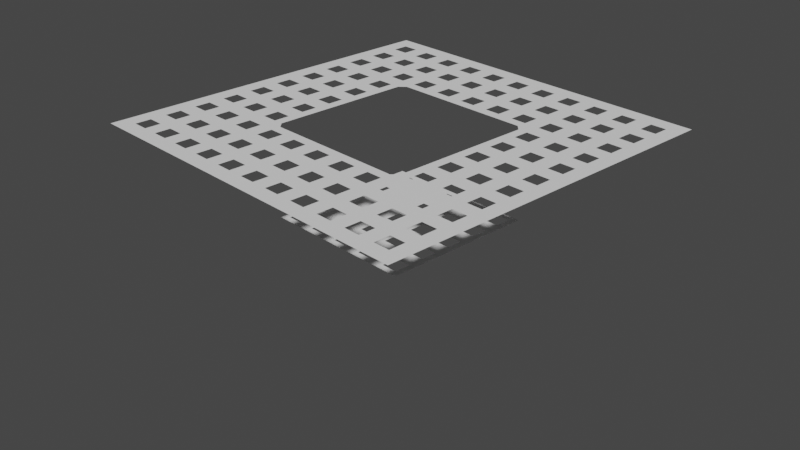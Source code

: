 # Source: Grid_projection_with_shape_keys.blend  (saved by Blender 2.92.15; exported with 4.5.12 LTS)
import bpy
from mathutils import Matrix  # noqa: F401  (used for matrix-valued properties, if any)

bpy.ops.wm.read_factory_settings(use_empty=True)
scene = bpy.context.scene
scene.name = 'Scene'

# ---- collections
col_collection = bpy.data.collections.new('Collection'); scene.collection.children.link(col_collection)

# ---- world
world_world = bpy.data.worlds.new('World'); scene.world = world_world
world_world.use_nodes = True; world_world.node_tree.nodes.clear()
_N = world_world.node_tree.nodes; _L = world_world.node_tree.links
n0 = _N.new('ShaderNodeOutputWorld'); n0.name = 'World Output'; n0.location = (300, 300)
n1 = _N.new('ShaderNodeBackground'); n1.name = 'Background'; n1.location = (10, 300)
n1.inputs[0].default_value = (0.05088, 0.05088, 0.05088, 1.0)
_L.new(n1.outputs[0], n0.inputs[0])
n0.is_active_output = True
world_world.color = (0.05088, 0.05088, 0.05088)
world_world.use_sun_shadow = False
world_world.sun_shadow_jitter_overblur = 0.0

# ---- cameras
cam_camera = bpy.data.cameras.new('Camera')
cam_camera.clip_end = 100.0
cam_camera.ortho_scale = 7.314

# ---- meshes
me_chess_005 = bpy.data.meshes.new('Chess.005')
me_chess_005.from_pydata([(-0.7826, -0.7826, 0.0), (-0.7826, -0.6087, 0.0), (-0.7826, -0.4348, 0.0), (-0.7826, -0.2609, 0.0), (-0.7826, -0.08696, 0.0), (-0.7826, 0.08696, 0.0), (-0.7826, 0.2609, 0.0), (-0.7826, 0.4348, 0.0), (-0.7826, 0.6087, 0.0), (-0.7826, 0.7826, 0.0), (-0.6087, -0.7826, 0.0), (-0.6087, -0.6087, 0.0), (-0.6087, -0.4348, 0.0), (-0.6087, -0.2609, 0.0), (-0.6087, -0.08696, 0.0), (-0.6087, 0.08696, 0.0), (-0.6087, 0.2609, 0.0), (-0.6087, 0.4348, 0.0), (-0.6087, 0.6087, 0.0), (-0.6087, 0.7826, 0.0), (-0.4348, -0.7826, 0.0), (-0.4348, -0.6087, 0.0), (-0.4348, -0.4348, 0.0), (-0.4348, -0.2609, 0.0), (-0.4348, -0.08696, 0.0), (-0.4348, 0.08696, 0.0), (-0.4348, 0.2609, 0.0), (-0.4348, 0.4348, 0.0), (-0.4348, 0.6087, 0.0), (-0.4348, 0.7826, 0.0), (-0.2609, -0.7826, 0.0), (-0.2609, -0.6087, 0.0), (-0.2609, -0.4348, 0.0), (-0.2609, -0.2609, 0.0), (-0.2609, -0.08696, 0.0), (-0.2609, 0.08696, 0.0), (-0.2609, 0.2609, 0.0), (-0.2609, 0.4348, 0.0), (-0.2609, 0.6087, 0.0), (-0.2609, 0.7826, 0.0), (-0.08696, -0.7826, 0.0), (-0.08696, -0.6087, 0.0), (-0.08696, -0.4348, 0.0), (-0.08696, -0.2609, 0.0), (-0.08696, -0.08696, 0.0), (-0.08696, 0.08696, 0.0), (-0.08696, 0.2609, 0.0), (-0.08696, 0.4348, 0.0), (-0.08696, 0.6087, 0.0), (-0.08696, 0.7826, 0.0), (0.08696, -0.7826, 0.0), (0.08696, -0.6087, 0.0), (0.08696, -0.4348, 0.0), (0.08696, -0.2609, 0.0), (0.08696, -0.08696, 0.0), (0.08696, 0.08696, 0.0), (0.08696, 0.2609, 0.0), (0.08696, 0.4348, 0.0), (0.08696, 0.6087, 0.0), (0.08696, 0.7826, 0.0), (0.2609, -0.7826, 0.0), (0.2609, -0.6087, 0.0), (0.2609, -0.4348, 0.0), (0.2609, -0.2609, 0.0), (0.2609, -0.08696, 0.0), (0.2609, 0.08696, 0.0), (0.2609, 0.2609, 0.0), (0.2609, 0.4348, 0.0), (0.2609, 0.6087, 0.0), (0.2609, 0.7826, 0.0), (0.4348, -0.7826, 0.0), (0.4348, -0.6087, 0.0), (0.4348, -0.4348, 0.0), (0.4348, -0.2609, 0.0), (0.4348, -0.08696, 0.0), (0.4348, 0.08696, 0.0), (0.4348, 0.2609, 0.0), (0.4348, 0.4348, 0.0), (0.4348, 0.6087, 0.0), (0.4348, 0.7826, 0.0), (0.6087, -0.7826, 0.0), (0.6087, -0.6087, 0.0), (0.6087, -0.4348, 0.0), (0.6087, -0.2609, 0.0), (0.6087, -0.08696, 0.0), (0.6087, 0.08696, 0.0), (0.6087, 0.2609, 0.0), (0.6087, 0.4348, 0.0), (0.6087, 0.6087, 0.0), (0.6087, 0.7826, 0.0), (0.7826, -0.7826, 0.0), (0.7826, -0.6087, 0.0), (0.7826, -0.4348, 0.0), (0.7826, -0.2609, 0.0), (0.7826, -0.08696, 0.0), (0.7826, 0.08696, 0.0), (0.7826, 0.2609, 0.0), (0.7826, 0.4348, 0.0), (0.7826, 0.6087, 0.0), (0.7826, 0.7826, 0.0), (-0.2609, 0.85, 0.0), (-0.08696, 0.85, 0.0), (-0.85, -0.6087, 0.0), (-0.85, -0.7826, 0.0), (-0.85, -0.85, 0.0), (-0.08696, -0.85, 0.0), (-0.85, -0.08696, 0.0), (-0.85, -0.2609, 0.0), (-0.85, -0.4348, 0.0), (0.08696, -0.85, 0.0), (-0.85, 0.7826, 0.0), (-0.85, 0.85, 0.0), (-0.85, 0.6087, 0.0), (0.08696, 0.85, 0.0), (-0.85, 0.08696, 0.0), (-0.85, 0.2609, 0.0), (-0.85, 0.4348, 0.0), (0.2609, -0.85, 0.0), (-0.6087, 0.85, 0.0), (-0.7826, 0.85, 0.0), (0.2609, 0.85, 0.0), (-0.4348, 0.85, 0.0), (0.4348, -0.85, 0.0), (0.7826, 0.85, 0.0), (0.85, 0.85, 0.0), (0.4348, 0.85, 0.0), (0.6087, 0.85, 0.0), (0.6087, -0.85, 0.0), (0.85, 0.7826, 0.0), (0.85, 0.4348, 0.0), (0.85, 0.6087, 0.0), (0.85, 0.08696, 0.0), (0.85, 0.2609, 0.0), (0.7826, -0.85, 0.0), (0.85, -0.6087, 0.0), (0.85, -0.7826, 0.0), (0.85, -0.85, 0.0), (0.85, -0.08696, 0.0), (0.85, -0.2609, 0.0), (0.85, -0.4348, 0.0), (-0.6087, -0.85, 0.0), (-0.7826, -0.85, 0.0), (-0.2609, -0.85, 0.0), (-0.4348, -0.85, 0.0)], [], [(1, 2, 12, 11), (3, 4, 14, 13), (5, 6, 16, 15), (7, 8, 18, 17), (10, 11, 21, 20), (11, 12, 22, 21), (12, 13, 23, 22), (13, 14, 24, 23), (14, 15, 25, 24), (15, 16, 26, 25), (16, 17, 27, 26), (17, 18, 28, 27), (18, 19, 29, 28), (21, 22, 32, 31), (23, 24, 34, 33), (25, 26, 36, 35), (27, 28, 38, 37), (30, 31, 41, 40), (31, 32, 42, 41), (32, 33, 43, 42), (33, 34, 44, 43), (34, 35, 45, 44), (35, 36, 46, 45), (36, 37, 47, 46), (37, 38, 48, 47), (38, 39, 49, 48), (41, 42, 52, 51), (43, 44, 54, 53), (45, 46, 56, 55), (47, 48, 58, 57), (50, 51, 61, 60), (51, 52, 62, 61), (52, 53, 63, 62), (53, 54, 64, 63), (54, 55, 65, 64), (55, 56, 66, 65), (56, 57, 67, 66), (57, 58, 68, 67), (58, 59, 69, 68), (61, 62, 72, 71), (63, 64, 74, 73), (65, 66, 76, 75), (67, 68, 78, 77), (70, 71, 81, 80), (71, 72, 82, 81), (72, 73, 83, 82), (73, 74, 84, 83), (74, 75, 85, 84), (75, 76, 86, 85), (76, 77, 87, 86), (77, 78, 88, 87), (78, 79, 89, 88), (81, 82, 92, 91), (83, 84, 94, 93), (85, 86, 96, 95), (87, 88, 98, 97), (103, 0, 141, 104), (1, 0, 103, 102), (2, 1, 102, 108), (3, 2, 108, 107), (4, 3, 107, 106), (5, 4, 106, 114), (6, 5, 114, 115), (7, 6, 115, 116), (8, 7, 116, 112), (9, 8, 112, 110), (9, 110, 111, 119), (141, 0, 10, 140), (19, 9, 119, 118), (140, 10, 20, 143), (29, 19, 118, 121), (143, 20, 30, 142), (39, 29, 121, 100), (142, 30, 40, 105), (49, 39, 100, 101), (105, 40, 50, 109), (59, 49, 101, 113), (109, 50, 60, 117), (69, 59, 113, 120), (117, 60, 70, 122), (79, 69, 120, 125), (122, 70, 80, 127), (89, 79, 125, 126), (127, 80, 90, 133), (99, 89, 126, 123), (136, 133, 90, 135), (135, 90, 91, 134), (134, 91, 92, 139), (139, 92, 93, 138), (138, 93, 94, 137), (94, 95, 131, 137), (131, 95, 96, 132), (132, 96, 97, 129), (129, 97, 98, 130), (130, 98, 99, 128), (123, 124, 128, 99)])
_uv = me_chess_005.uv_layers.new(name='UVMap')
_uv.uv.foreach_set('vector', [0.0, 0.0, 0.0, 0.0, 0.0, 0.0, 0.0, 0.0, 0.0, 0.0, 0.0, 0.0, 0.0, 0.0, 0.0, 0.0, 0.0, 0.0, 0.0, 0.0, 0.0, 0.0, 0.0, 0.0, 0.0, 0.0, 0.0, 0.0, 0.0, 0.0, 0.0, 0.0, 0.0, 0.0, 0.0, 0.0, 0.0, 0.0, 0.0, 0.0, 0.0, 0.0, 0.0, 0.0, 0.0, 0.0, 0.0, 0.0, 0.0, 0.0, 0.0, 0.0, 0.0, 0.0, 0.0, 0.0, 0.0, 0.0, 0.0, 0.0, 0.0, 0.0, 0.0, 0.0, 0.0, 0.0, 0.0, 0.0, 0.0, 0.0, 0.0, 0.0, 0.0, 0.0, 0.0, 0.0, 0.0, 0.0, 0.0, 0.0, 0.0, 0.0, 0.0, 0.0, 0.0, 0.0, 0.0, 0.0, 0.0, 0.0, 0.0, 0.0, 0.0, 0.0, 0.0, 0.0, 0.0, 0.0, 0.0, 0.0, 0.0, 0.0, 0.0, 0.0, 0.0, 0.0, 0.0, 0.0, 0.0, 0.0, 0.0, 0.0, 0.0, 0.0, 0.0, 0.0, 0.0, 0.0, 0.0, 0.0, 0.0, 0.0, 0.0, 0.0, 0.0, 0.0, 0.0, 0.0, 0.0, 0.0, 0.0, 0.0, 0.0, 0.0, 0.0, 0.0, 0.0, 0.0, 0.0, 0.0, 0.0, 0.0, 0.0, 0.0, 0.0, 0.0, 0.0, 0.0, 0.0, 0.0, 0.0, 0.0, 0.0, 0.0, 0.0, 0.0, 0.0, 0.0, 0.0, 0.0, 0.0, 0.0, 0.0, 0.0, 0.0, 0.0, 0.0, 0.0, 0.0, 0.0, 0.0, 0.0, 0.0, 0.0, 0.0, 0.0, 0.0, 0.0, 0.0, 0.0, 0.0, 0.0, 0.0, 0.0, 0.0, 0.0, 0.0, 0.0, 0.0, 0.0, 0.0, 0.0, 0.0, 0.0, 0.0, 0.0, 0.0, 0.0, 0.0, 0.0, 0.0, 0.0, 0.0, 0.0, 0.0, 0.0, 0.0, 0.0, 0.0, 0.0, 0.0, 0.0, 0.0, 0.0, 0.0, 0.0, 0.0, 0.0, 0.0, 0.0, 0.0, 0.0, 0.0, 0.0, 0.0, 0.0, 0.0, 0.0, 0.0, 0.0, 0.0, 0.0, 0.0, 0.0, 0.0, 0.0, 0.0, 0.0, 0.0, 0.0, 0.0, 0.0, 0.0, 0.0, 0.0, 0.0, 0.0, 0.0, 0.0, 0.0, 0.0, 0.0, 0.0, 0.0, 0.0, 0.0, 0.0, 0.0, 0.0, 0.0, 0.0, 0.0, 0.0, 0.0, 0.0, 0.0, 0.0, 0.0, 0.0, 0.0, 0.0, 0.0, 0.0, 0.0, 0.0, 0.0, 0.0, 0.0, 0.0, 0.0, 0.0, 0.0, 0.0, 0.0, 0.0, 0.0, 0.0, 0.0, 0.0, 0.0, 0.0, 0.0, 0.0, 0.0, 0.0, 0.0, 0.0, 0.0, 0.0, 0.0, 0.0, 0.0, 0.0, 0.0, 0.0, 0.0, 0.0, 0.0, 0.0, 0.0, 0.0, 0.0, 0.0, 0.0, 0.0, 0.0, 0.0, 0.0, 0.0, 0.0, 0.0, 0.0, 0.0, 0.0, 0.0, 0.0, 0.0, 0.0, 0.0, 0.0, 0.0, 0.0, 0.0, 0.0, 0.0, 0.0, 0.0, 0.0, 0.0, 0.0, 0.0, 0.0, 0.0, 0.0, 0.0, 0.0, 0.0, 0.0, 0.0, 0.0, 0.0, 0.0, 0.0, 0.0, 0.0, 0.0, 0.0, 0.0, 0.0, 0.0, 0.0, 0.0, 0.0, 0.0, 0.0, 0.0, 0.0, 0.0, 0.0, 0.0, 0.0, 0.0, 0.0, 0.0, 0.0, 0.0, 0.0, 0.0, 0.0, 0.0, 0.0, 0.0, 0.0, 0.0, 0.0, 0.0, 0.0, 0.0, 0.0, 0.0, 0.0, 0.0, 0.0, 0.0, 0.0, 0.0, 0.0, 0.0, 0.0, 0.0, 0.0, 0.0, 0.0, 0.0, 0.0, 0.0, 0.0, 0.0, 0.0, 0.0, 0.0, 0.0, 0.0, 0.0, 0.0, 0.0, 0.0, 0.0, 0.0, 0.0, 0.0, 0.0, 0.0, 0.0, 0.0, 0.0, 0.0, 0.0, 0.0, 0.0, 0.0, 0.0, 0.0, 0.0, 0.0, 0.0, 0.0, 0.0, 0.0, 0.0, 0.0, 0.0, 0.0, 0.0, 0.0, 0.0, 0.0, 0.0, 0.0, 0.0, 0.0, 0.0, 0.0, 0.0, 0.0, 0.0, 0.0, 0.0, 0.0, 0.0, 0.0, 0.0, 0.0, 0.0, 0.0, 0.0, 0.0, 0.0, 0.0, 0.0, 0.0, 0.0, 0.0, 0.0, 0.0, 0.0, 0.0, 0.0, 0.0, 0.0, 0.0, 0.0, 0.0, 0.0, 0.0, 0.0, 0.0, 0.0, 0.0, 0.0, 0.0, 0.0, 0.0, 0.0, 0.0, 0.0, 0.0, 0.0, 0.0, 0.0, 0.0, 0.0, 0.0, 0.0, 0.0, 0.0, 0.0, 0.0, 0.0, 0.0, 0.0, 0.0, 0.0, 0.0, 0.0, 0.0, 0.0, 0.0, 0.0, 0.0, 0.0, 0.0, 0.0, 0.0, 0.0, 0.0, 0.0, 0.0, 0.0, 0.0, 0.0, 0.0, 0.0, 0.0, 0.0, 0.0, 0.0, 0.0, 0.0, 0.0, 0.0, 0.0, 0.0, 0.0, 0.0, 0.0, 0.0, 0.0, 0.0, 0.0, 0.0, 0.0, 0.0, 0.0, 0.0, 0.0, 0.0, 0.0, 0.0, 0.0, 0.0, 0.0, 0.0, 0.0, 0.0, 0.0, 0.0, 0.0, 0.0, 0.0, 0.0, 0.0, 0.0, 0.0, 0.0, 0.0, 0.0, 0.0, 0.0, 0.0, 0.0, 0.0, 0.0, 0.0, 0.0, 0.0, 0.0, 0.0, 0.0, 0.0, 0.0, 0.0, 0.0, 0.0, 0.0, 0.0, 0.0, 0.0, 0.0, 0.0, 0.0, 0.0, 0.0, 0.0, 0.0, 0.0, 0.0, 0.0, 0.0, 0.0, 0.0, 0.0, 0.0, 0.0, 0.0, 0.0, 0.0, 0.0, 0.0, 0.0, 0.0, 0.0, 0.0, 0.0, 0.0, 0.0, 0.0, 0.0, 0.0, 0.0, 0.0, 0.0, 0.0, 0.0, 0.0, 0.0, 0.0, 0.0, 0.0, 0.0, 0.0, 0.0, 0.0, 0.0, 0.0, 0.0, 0.0, 0.0, 0.0, 0.0, 0.0, 0.0, 0.0, 0.0, 0.0, 0.0, 0.0, 0.0, 0.0, 0.0, 0.0, 0.0, 0.0, 0.0, 0.0, 0.0, 0.0, 0.0, 0.0, 0.0, 0.0, 0.0, 0.0, 0.0, 0.0, 0.0, 0.0, 0.0, 0.0, 0.0, 0.0, 0.0, 0.0, 0.0, 0.0, 0.0, 0.0, 0.0, 0.0, 0.0, 0.0, 0.0, 0.0, 0.0, 0.0, 0.0, 0.0, 0.0, 0.0, 0.0, 0.0, 0.0, 0.0, 0.0, 0.0, 0.0, 0.0, 0.0, 0.0, 0.0, 0.0, 0.0, 0.0, 0.0, 0.0, 0.0, 0.0, 0.0, 0.0, 0.0, 0.0, 0.0, 0.0, 0.0, 0.0, 0.0, 0.0, 0.0, 0.0, 0.0, 0.0, 0.0, 0.0, 0.0, 0.0, 0.0, 0.0, 0.0, 0.0, 0.0, 0.0, 0.0, 0.0, 0.0, 0.0, 0.0, 0.0, 0.0, 0.0, 0.0, 0.0, 0.0, 0.0, 0.0, 0.0, 0.0, 0.0, 0.0, 0.0, 0.0, 0.0, 0.0, 0.0, 0.0, 0.0, 0.0, 0.0, 0.0])
me_chess_005.use_remesh_fix_poles = True
me_chess_005.use_remesh_preserve_attributes = False
me_chess_005.use_mirror_vertex_groups = False
me_chess_005.update()
me_chess_006 = bpy.data.meshes.new('Chess.006')
me_chess_006.from_pydata([(-2.0, -2.0, 0.0), (-2.0, -1.826, 0.0), (-2.0, -1.652, 0.0), (-2.0, -1.478, 0.0), (-2.0, -1.304, 0.0), (-2.0, -1.13, 0.0), (-2.0, -0.9565, 0.0), (-2.0, -0.7826, 0.0), (-2.0, -0.6087, 0.0), (-2.0, -0.4348, 0.0), (-2.0, -0.2609, 0.0), (-2.0, -0.08696, 0.0), (-2.0, 0.08696, 0.0), (-2.0, 0.2609, 0.0), (-2.0, 0.4348, 0.0), (-2.0, 0.6087, 0.0), (-2.0, 0.7826, 0.0), (-2.0, 0.9565, 0.0), (-2.0, 1.13, 0.0), (-2.0, 1.304, 0.0), (-2.0, 1.478, 0.0), (-2.0, 1.652, 0.0), (-2.0, 1.826, 0.0), (-2.0, 2.0, 0.0), (-1.826, -2.0, 0.0), (-1.826, -1.826, 0.0), (-1.826, -1.652, 0.0), (-1.826, -1.478, 0.0), (-1.826, -1.304, 0.0), (-1.826, -1.13, 0.0), (-1.826, -0.9565, 0.0), (-1.826, -0.7826, 0.0), (-1.826, -0.6087, 0.0), (-1.826, -0.4348, 0.0), (-1.826, -0.2609, 0.0), (-1.826, -0.08696, 0.0), (-1.826, 0.08696, 0.0), (-1.826, 0.2609, 0.0), (-1.826, 0.4348, 0.0), (-1.826, 0.6087, 0.0), (-1.826, 0.7826, 0.0), (-1.826, 0.9565, 0.0), (-1.826, 1.13, 0.0), (-1.826, 1.304, 0.0), (-1.826, 1.478, 0.0), (-1.826, 1.652, 0.0), (-1.826, 1.826, 0.0), (-1.826, 2.0, 0.0), (-1.652, -2.0, 0.0), (-1.652, -1.826, 0.0), (-1.652, -1.652, 0.0), (-1.652, -1.478, 0.0), (-1.652, -1.304, 0.0), (-1.652, -1.13, 0.0), (-1.652, -0.9565, 0.0), (-1.652, -0.7826, 0.0), (-1.652, -0.6087, 0.0), (-1.652, -0.4348, 0.0), (-1.652, -0.2609, 0.0), (-1.652, -0.08696, 0.0), (-1.652, 0.08696, 0.0), (-1.652, 0.2609, 0.0), (-1.652, 0.4348, 0.0), (-1.652, 0.6087, 0.0), (-1.652, 0.7826, 0.0), (-1.652, 0.9565, 0.0), (-1.652, 1.13, 0.0), (-1.652, 1.304, 0.0), (-1.652, 1.478, 0.0), (-1.652, 1.652, 0.0), (-1.652, 1.826, 0.0), (-1.652, 2.0, 0.0), (-1.478, -2.0, 0.0), (-1.478, -1.826, 0.0), (-1.478, -1.652, 0.0), (-1.478, -1.478, 0.0), (-1.478, -1.304, 0.0), (-1.478, -1.13, 0.0), (-1.478, -0.9565, 0.0), (-1.478, -0.7826, 0.0), (-1.478, -0.6087, 0.0), (-1.478, -0.4348, 0.0), (-1.478, -0.2609, 0.0), (-1.478, -0.08696, 0.0), (-1.478, 0.08696, 0.0), (-1.478, 0.2609, 0.0), (-1.478, 0.4348, 0.0), (-1.478, 0.6087, 0.0), (-1.478, 0.7826, 0.0), (-1.478, 0.9565, 0.0), (-1.478, 1.13, 0.0), (-1.478, 1.304, 0.0), (-1.478, 1.478, 0.0), (-1.478, 1.652, 0.0), (-1.478, 1.826, 0.0), (-1.478, 2.0, 0.0), (-1.304, -2.0, 0.0), (-1.304, -1.826, 0.0), (-1.304, -1.652, 0.0), (-1.304, -1.478, 0.0), (-1.304, -1.304, 0.0), (-1.304, -1.13, 0.0), (-1.304, -0.9565, 0.0), (-1.304, -0.7826, 0.0), (-1.304, -0.6087, 0.0), (-1.304, -0.4348, 0.0), (-1.304, -0.2609, 0.0), (-1.304, -0.08696, 0.0), (-1.304, 0.08696, 0.0), (-1.304, 0.2609, 0.0), (-1.304, 0.4348, 0.0), (-1.304, 0.6087, 0.0), (-1.304, 0.7826, 0.0), (-1.304, 0.9565, 0.0), (-1.304, 1.13, 0.0), (-1.304, 1.304, 0.0), (-1.304, 1.478, 0.0), (-1.304, 1.652, 0.0), (-1.304, 1.826, 0.0), (-1.304, 2.0, 0.0), (-1.13, -2.0, 0.0), (-1.13, -1.826, 0.0), (-1.13, -1.652, 0.0), (-1.13, -1.478, 0.0), (-1.13, -1.304, 0.0), (-1.13, -1.13, 0.0), (-1.13, -0.9565, 0.0), (-1.13, -0.7826, 0.0), (-1.13, -0.6087, 0.0), (-1.13, -0.4348, 0.0), (-1.13, -0.2609, 0.0), (-1.13, -0.08696, 0.0), (-1.13, 0.08696, 0.0), (-1.13, 0.2609, 0.0), (-1.13, 0.4348, 0.0), (-1.13, 0.6087, 0.0), (-1.13, 0.7826, 0.0), (-1.13, 0.9565, 0.0), (-1.13, 1.13, 0.0), (-1.13, 1.304, 0.0), (-1.13, 1.478, 0.0), (-1.13, 1.652, 0.0), (-1.13, 1.826, 0.0), (-1.13, 2.0, 0.0), (-0.9565, -2.0, 0.0), (-0.9565, -1.826, 0.0), (-0.9565, -1.652, 0.0), (-0.9565, -1.478, 0.0), (-0.9565, -1.304, 0.0), (-0.9565, -1.13, 0.0), (-0.9565, -0.9565, 0.0), (-0.9565, -0.7826, 0.0), (-0.9565, -0.6087, 0.0), (-0.9565, -0.4348, 0.0), (-0.9565, -0.2609, 0.0), (-0.9565, -0.08696, 0.0), (-0.9565, 0.08696, 0.0), (-0.9565, 0.2609, 0.0), (-0.9565, 0.4348, 0.0), (-0.9565, 0.6087, 0.0), (-0.9565, 0.7826, 0.0), (-0.9565, 0.9565, 0.0), (-0.9565, 1.13, 0.0), (-0.9565, 1.304, 0.0), (-0.9565, 1.478, 0.0), (-0.9565, 1.652, 0.0), (-0.9565, 1.826, 0.0), (-0.9565, 2.0, 0.0), (-0.7826, -2.0, 0.0), (-0.7826, -1.826, 0.0), (-0.7826, -1.652, 0.0), (-0.7826, -1.478, 0.0), (-0.7826, -1.304, 0.0), (-0.7826, -1.13, 0.0), (-0.7826, -0.9565, 0.0), (-0.7826, 0.9565, 0.0), (-0.7826, 1.13, 0.0), (-0.7826, 1.304, 0.0), (-0.7826, 1.478, 0.0), (-0.7826, 1.652, 0.0), (-0.7826, 1.826, 0.0), (-0.7826, 2.0, 0.0), (-0.6087, -2.0, 0.0), (-0.6087, -1.826, 0.0), (-0.6087, -1.652, 0.0), (-0.6087, -1.478, 0.0), (-0.6087, -1.304, 0.0), (-0.6087, -1.13, 0.0), (-0.6087, -0.9565, 0.0), (-0.6087, 0.9565, 0.0), (-0.6087, 1.13, 0.0), (-0.6087, 1.304, 0.0), (-0.6087, 1.478, 0.0), (-0.6087, 1.652, 0.0), (-0.6087, 1.826, 0.0), (-0.6087, 2.0, 0.0), (-0.4348, -2.0, 0.0), (-0.4348, -1.826, 0.0), (-0.4348, -1.652, 0.0), (-0.4348, -1.478, 0.0), (-0.4348, -1.304, 0.0), (-0.4348, -1.13, 0.0), (-0.4348, -0.9565, 0.0), (-0.4348, 0.9565, 0.0), (-0.4348, 1.13, 0.0), (-0.4348, 1.304, 0.0), (-0.4348, 1.478, 0.0), (-0.4348, 1.652, 0.0), (-0.4348, 1.826, 0.0), (-0.4348, 2.0, 0.0), (-0.2609, -2.0, 0.0), (-0.2609, -1.826, 0.0), (-0.2609, -1.652, 0.0), (-0.2609, -1.478, 0.0), (-0.2609, -1.304, 0.0), (-0.2609, -1.13, 0.0), (-0.2609, -0.9565, 0.0), (-0.2609, 0.9565, 0.0), (-0.2609, 1.13, 0.0), (-0.2609, 1.304, 0.0), (-0.2609, 1.478, 0.0), (-0.2609, 1.652, 0.0), (-0.2609, 1.826, 0.0), (-0.2609, 2.0, 0.0), (-0.08696, -2.0, 0.0), (-0.08696, -1.826, 0.0), (-0.08696, -1.652, 0.0), (-0.08696, -1.478, 0.0), (-0.08696, -1.304, 0.0), (-0.08696, -1.13, 0.0), (-0.08696, -0.9565, 0.0), (-0.08696, 0.9565, 0.0), (-0.08696, 1.13, 0.0), (-0.08696, 1.304, 0.0), (-0.08696, 1.478, 0.0), (-0.08696, 1.652, 0.0), (-0.08696, 1.826, 0.0), (-0.08696, 2.0, 0.0), (0.08696, -2.0, 0.0), (0.08696, -1.826, 0.0), (0.08696, -1.652, 0.0), (0.08696, -1.478, 0.0), (0.08696, -1.304, 0.0), (0.08696, -1.13, 0.0), (0.08696, -0.9565, 0.0), (0.08696, 0.9565, 0.0), (0.08696, 1.13, 0.0), (0.08696, 1.304, 0.0), (0.08696, 1.478, 0.0), (0.08696, 1.652, 0.0), (0.08696, 1.826, 0.0), (0.08696, 2.0, 0.0), (0.2609, -2.0, 0.0), (0.2609, -1.826, 0.0), (0.2609, -1.652, 0.0), (0.2609, -1.478, 0.0), (0.2609, -1.304, 0.0), (0.2609, -1.13, 0.0), (0.2609, -0.9565, 0.0), (0.2609, 0.9565, 0.0), (0.2609, 1.13, 0.0), (0.2609, 1.304, 0.0), (0.2609, 1.478, 0.0), (0.2609, 1.652, 0.0), (0.2609, 1.826, 0.0), (0.2609, 2.0, 0.0), (0.4348, -2.0, 0.0), (0.4348, -1.826, 0.0), (0.4348, -1.652, 0.0), (0.4348, -1.478, 0.0), (0.4348, -1.304, 0.0), (0.4348, -1.13, 0.0), (0.4348, -0.9565, 0.0), (0.4348, 0.9565, 0.0), (0.4348, 1.13, 0.0), (0.4348, 1.304, 0.0), (0.4348, 1.478, 0.0), (0.4348, 1.652, 0.0), (0.4348, 1.826, 0.0), (0.4348, 2.0, 0.0), (0.6087, -2.0, 0.0), (0.6087, -1.826, 0.0), (0.6087, -1.652, 0.0), (0.6087, -1.478, 0.0), (0.6087, -1.304, 0.0), (0.6087, -1.13, 0.0), (0.6087, -0.9565, 0.0), (0.6087, 0.9565, 0.0), (0.6087, 1.13, 0.0), (0.6087, 1.304, 0.0), (0.6087, 1.478, 0.0), (0.6087, 1.652, 0.0), (0.6087, 1.826, 0.0), (0.6087, 2.0, 0.0), (0.7826, -2.0, 0.0), (0.7826, -1.826, 0.0), (0.7826, -1.652, 0.0), (0.7826, -1.478, 0.0), (0.7826, -1.304, 0.0), (0.7826, -1.13, 0.0), (0.7826, -0.9565, 0.0), (0.7826, 0.9565, 0.0), (0.7826, 1.13, 0.0), (0.7826, 1.304, 0.0), (0.7826, 1.478, 0.0), (0.7826, 1.652, 0.0), (0.7826, 1.826, 0.0), (0.7826, 2.0, 0.0), (0.9565, -2.0, 0.0), (0.9565, -1.826, 0.0), (0.9565, -1.652, 0.0), (0.9565, -1.478, 0.0), (0.9565, -1.304, 0.0), (0.9565, -1.13, 0.0), (0.9565, -0.9565, 0.0), (0.9565, -0.7826, 0.0), (0.9565, -0.6087, 0.0), (0.9565, -0.4348, 0.0), (0.9565, -0.2609, 0.0), (0.9565, -0.08696, 0.0), (0.9565, 0.08696, 0.0), (0.9565, 0.2609, 0.0), (0.9565, 0.4348, 0.0), (0.9565, 0.6087, 0.0), (0.9565, 0.7826, 0.0), (0.9565, 0.9565, 0.0), (0.9565, 1.13, 0.0), (0.9565, 1.304, 0.0), (0.9565, 1.478, 0.0), (0.9565, 1.652, 0.0), (0.9565, 1.826, 0.0), (0.9565, 2.0, 0.0), (1.13, -2.0, 0.0), (1.13, -1.826, 0.0), (1.13, -1.652, 0.0), (1.13, -1.478, 0.0), (1.13, -1.304, 0.0), (1.13, -1.13, 0.0), (1.13, -0.9565, 0.0), (1.13, -0.7826, 0.0), (1.13, -0.6087, 0.0), (1.13, -0.4348, 0.0), (1.13, -0.2609, 0.0), (1.13, -0.08696, 0.0), (1.13, 0.08696, 0.0), (1.13, 0.2609, 0.0), (1.13, 0.4348, 0.0), (1.13, 0.6087, 0.0), (1.13, 0.7826, 0.0), (1.13, 0.9565, 0.0), (1.13, 1.13, 0.0), (1.13, 1.304, 0.0), (1.13, 1.478, 0.0), (1.13, 1.652, 0.0), (1.13, 1.826, 0.0), (1.13, 2.0, 0.0), (1.304, -2.0, 0.0), (1.304, -1.826, 0.0), (1.304, -1.652, 0.0), (1.304, -1.478, 0.0), (1.304, -1.304, 0.0), (1.304, -1.13, 0.0), (1.304, -0.9565, 0.0), (1.304, -0.7826, 0.0), (1.304, -0.6087, 0.0), (1.304, -0.4348, 0.0), (1.304, -0.2609, 0.0), (1.304, -0.08696, 0.0), (1.304, 0.08696, 0.0), (1.304, 0.2609, 0.0), (1.304, 0.4348, 0.0), (1.304, 0.6087, 0.0), (1.304, 0.7826, 0.0), (1.304, 0.9565, 0.0), (1.304, 1.13, 0.0), (1.304, 1.304, 0.0), (1.304, 1.478, 0.0), (1.304, 1.652, 0.0), (1.304, 1.826, 0.0), (1.304, 2.0, 0.0), (1.478, -2.0, 0.0), (1.478, -1.826, 0.0), (1.478, -1.652, 0.0), (1.478, -1.478, 0.0), (1.478, -1.304, 0.0), (1.478, -1.13, 0.0), (1.478, -0.9565, 0.0), (1.478, -0.7826, 0.0), (1.478, -0.6087, 0.0), (1.478, -0.4348, 0.0), (1.478, -0.2609, 0.0), (1.478, -0.08696, 0.0), (1.478, 0.08696, 0.0), (1.478, 0.2609, 0.0), (1.478, 0.4348, 0.0), (1.478, 0.6087, 0.0), (1.478, 0.7826, 0.0), (1.478, 0.9565, 0.0), (1.478, 1.13, 0.0), (1.478, 1.304, 0.0), (1.478, 1.478, 0.0), (1.478, 1.652, 0.0), (1.478, 1.826, 0.0), (1.478, 2.0, 0.0), (1.652, -2.0, 0.0), (1.652, -1.826, 0.0), (1.652, -1.652, 0.0), (1.652, -1.478, 0.0), (1.652, -1.304, 0.0), (1.652, -1.13, 0.0), (1.652, -0.9565, 0.0), (1.652, -0.7826, 0.0), (1.652, -0.6087, 0.0), (1.652, -0.4348, 0.0), (1.652, -0.2609, 0.0), (1.652, -0.08696, 0.0), (1.652, 0.08696, 0.0), (1.652, 0.2609, 0.0), (1.652, 0.4348, 0.0), (1.652, 0.6087, 0.0), (1.652, 0.7826, 0.0), (1.652, 0.9565, 0.0), (1.652, 1.13, 0.0), (1.652, 1.304, 0.0), (1.652, 1.478, 0.0), (1.652, 1.652, 0.0), (1.652, 1.826, 0.0), (1.652, 2.0, 0.0), (1.826, -2.0, 0.0), (1.826, -1.826, 0.0), (1.826, -1.652, 0.0), (1.826, -1.478, 0.0), (1.826, -1.304, 0.0), (1.826, -1.13, 0.0), (1.826, -0.9565, 0.0), (1.826, -0.7826, 0.0), (1.826, -0.6087, 0.0), (1.826, -0.4348, 0.0), (1.826, -0.2609, 0.0), (1.826, -0.08696, 0.0), (1.826, 0.08696, 0.0), (1.826, 0.2609, 0.0), (1.826, 0.4348, 0.0), (1.826, 0.6087, 0.0), (1.826, 0.7826, 0.0), (1.826, 0.9565, 0.0), (1.826, 1.13, 0.0), (1.826, 1.304, 0.0), (1.826, 1.478, 0.0), (1.826, 1.652, 0.0), (1.826, 1.826, 0.0), (1.826, 2.0, 0.0), (2.0, -2.0, 0.0), (2.0, -1.826, 0.0), (2.0, -1.652, 0.0), (2.0, -1.478, 0.0), (2.0, -1.304, 0.0), (2.0, -1.13, 0.0), (2.0, -0.9565, 0.0), (2.0, -0.7826, 0.0), (2.0, -0.6087, 0.0), (2.0, -0.4348, 0.0), (2.0, -0.2609, 0.0), (2.0, -0.08696, 0.0), (2.0, 0.08696, 0.0), (2.0, 0.2609, 0.0), (2.0, 0.4348, 0.0), (2.0, 0.6087, 0.0), (2.0, 0.7826, 0.0), (2.0, 0.9565, 0.0), (2.0, 1.13, 0.0), (2.0, 1.304, 0.0), (2.0, 1.478, 0.0), (2.0, 1.652, 0.0), (2.0, 1.826, 0.0), (2.0, 2.0, 0.0), (-0.2609, 0.85, 0.0), (-0.08696, 0.85, 0.0), (-0.85, -0.6087, 0.0), (-0.85, -0.7826, 0.0), (-0.08696, -0.85, 0.0), (-0.85, -0.08696, 0.0), (-0.85, -0.2609, 0.0), (-0.85, -0.4348, 0.0), (0.08696, -0.85, 0.0), (-0.85, 0.7826, 0.0), (-0.85, 0.6087, 0.0), (0.08696, 0.85, 0.0), (-0.85, 0.08696, 0.0), (-0.85, 0.2609, 0.0), (-0.85, 0.4348, 0.0), (0.2609, -0.85, 0.0), (-0.6087, 0.85, 0.0), (-0.7826, 0.85, 0.0), (0.2609, 0.85, 0.0), (-0.4348, 0.85, 0.0), (0.4348, -0.85, 0.0), (0.7826, 0.85, 0.0), (0.4348, 0.85, 0.0), (0.6087, 0.85, 0.0), (0.6087, -0.85, 0.0), (0.85, 0.7826, 0.0), (0.85, 0.4348, 0.0), (0.85, 0.6087, 0.0), (0.85, 0.08696, 0.0), (0.85, 0.2609, 0.0), (0.85, -0.6087, 0.0), (0.85, -0.7826, 0.0), (0.85, -0.08696, 0.0), (0.85, -0.2609, 0.0), (0.85, -0.4348, 0.0), (0.7826, -0.85, 0.0), (-0.6087, -0.85, 0.0), (-0.7826, -0.85, 0.0), (-0.2609, -0.85, 0.0), (-0.4348, -0.85, 0.0)], [], [(0, 1, 25, 24), (1, 2, 26, 25), (2, 3, 27, 26), (3, 4, 28, 27), (4, 5, 29, 28), (5, 6, 30, 29), (6, 7, 31, 30), (7, 8, 32, 31), (8, 9, 33, 32), (9, 10, 34, 33), (10, 11, 35, 34), (11, 12, 36, 35), (12, 13, 37, 36), (13, 14, 38, 37), (14, 15, 39, 38), (15, 16, 40, 39), (16, 17, 41, 40), (17, 18, 42, 41), (18, 19, 43, 42), (19, 20, 44, 43), (20, 21, 45, 44), (21, 22, 46, 45), (22, 23, 47, 46), (24, 25, 49, 48), (26, 27, 51, 50), (28, 29, 53, 52), (30, 31, 55, 54), (32, 33, 57, 56), (34, 35, 59, 58), (36, 37, 61, 60), (38, 39, 63, 62), (40, 41, 65, 64), (42, 43, 67, 66), (44, 45, 69, 68), (46, 47, 71, 70), (48, 49, 73, 72), (49, 50, 74, 73), (50, 51, 75, 74), (51, 52, 76, 75), (52, 53, 77, 76), (53, 54, 78, 77), (54, 55, 79, 78), (55, 56, 80, 79), (56, 57, 81, 80), (57, 58, 82, 81), (58, 59, 83, 82), (59, 60, 84, 83), (60, 61, 85, 84), (61, 62, 86, 85), (62, 63, 87, 86), (63, 64, 88, 87), (64, 65, 89, 88), (65, 66, 90, 89), (66, 67, 91, 90), (67, 68, 92, 91), (68, 69, 93, 92), (69, 70, 94, 93), (70, 71, 95, 94), (72, 73, 97, 96), (74, 75, 99, 98), (76, 77, 101, 100), (78, 79, 103, 102), (80, 81, 105, 104), (82, 83, 107, 106), (84, 85, 109, 108), (86, 87, 111, 110), (88, 89, 113, 112), (90, 91, 115, 114), (92, 93, 117, 116), (94, 95, 119, 118), (96, 97, 121, 120), (97, 98, 122, 121), (98, 99, 123, 122), (99, 100, 124, 123), (100, 101, 125, 124), (101, 102, 126, 125), (102, 103, 127, 126), (103, 104, 128, 127), (104, 105, 129, 128), (105, 106, 130, 129), (106, 107, 131, 130), (107, 108, 132, 131), (108, 109, 133, 132), (109, 110, 134, 133), (110, 111, 135, 134), (111, 112, 136, 135), (112, 113, 137, 136), (113, 114, 138, 137), (114, 115, 139, 138), (115, 116, 140, 139), (116, 117, 141, 140), (117, 118, 142, 141), (118, 119, 143, 142), (120, 121, 145, 144), (122, 123, 147, 146), (124, 125, 149, 148), (126, 127, 151, 150), (128, 129, 153, 152), (130, 131, 155, 154), (132, 133, 157, 156), (134, 135, 159, 158), (136, 137, 161, 160), (138, 139, 163, 162), (140, 141, 165, 164), (142, 143, 167, 166), (144, 145, 169, 168), (145, 146, 170, 169), (146, 147, 171, 170), (147, 148, 172, 171), (148, 149, 173, 172), (149, 150, 174, 173), (161, 162, 176, 175), (162, 163, 177, 176), (163, 164, 178, 177), (164, 165, 179, 178), (165, 166, 180, 179), (166, 167, 181, 180), (168, 169, 183, 182), (170, 171, 185, 184), (172, 173, 187, 186), (176, 177, 191, 190), (178, 179, 193, 192), (180, 181, 195, 194), (182, 183, 197, 196), (183, 184, 198, 197), (184, 185, 199, 198), (185, 186, 200, 199), (186, 187, 201, 200), (187, 188, 202, 201), (189, 190, 204, 203), (190, 191, 205, 204), (191, 192, 206, 205), (192, 193, 207, 206), (193, 194, 208, 207), (194, 195, 209, 208), (196, 197, 211, 210), (198, 199, 213, 212), (200, 201, 215, 214), (204, 205, 219, 218), (206, 207, 221, 220), (208, 209, 223, 222), (210, 211, 225, 224), (211, 212, 226, 225), (212, 213, 227, 226), (213, 214, 228, 227), (214, 215, 229, 228), (215, 216, 230, 229), (217, 218, 232, 231), (218, 219, 233, 232), (219, 220, 234, 233), (220, 221, 235, 234), (221, 222, 236, 235), (222, 223, 237, 236), (224, 225, 239, 238), (226, 227, 241, 240), (228, 229, 243, 242), (232, 233, 247, 246), (234, 235, 249, 248), (236, 237, 251, 250), (238, 239, 253, 252), (239, 240, 254, 253), (240, 241, 255, 254), (241, 242, 256, 255), (242, 243, 257, 256), (243, 244, 258, 257), (245, 246, 260, 259), (246, 247, 261, 260), (247, 248, 262, 261), (248, 249, 263, 262), (249, 250, 264, 263), (250, 251, 265, 264), (252, 253, 267, 266), (254, 255, 269, 268), (256, 257, 271, 270), (260, 261, 275, 274), (262, 263, 277, 276), (264, 265, 279, 278), (266, 267, 281, 280), (267, 268, 282, 281), (268, 269, 283, 282), (269, 270, 284, 283), (270, 271, 285, 284), (271, 272, 286, 285), (273, 274, 288, 287), (274, 275, 289, 288), (275, 276, 290, 289), (276, 277, 291, 290), (277, 278, 292, 291), (278, 279, 293, 292), (280, 281, 295, 294), (282, 283, 297, 296), (284, 285, 299, 298), (288, 289, 303, 302), (290, 291, 305, 304), (292, 293, 307, 306), (294, 295, 309, 308), (295, 296, 310, 309), (296, 297, 311, 310), (297, 298, 312, 311), (298, 299, 313, 312), (299, 300, 314, 313), (301, 302, 326, 325), (302, 303, 327, 326), (303, 304, 328, 327), (304, 305, 329, 328), (305, 306, 330, 329), (306, 307, 331, 330), (308, 309, 333, 332), (310, 311, 335, 334), (312, 313, 337, 336), (314, 315, 339, 338), (316, 317, 341, 340), (318, 319, 343, 342), (320, 321, 345, 344), (322, 323, 347, 346), (324, 325, 349, 348), (326, 327, 351, 350), (328, 329, 353, 352), (330, 331, 355, 354), (332, 333, 357, 356), (333, 334, 358, 357), (334, 335, 359, 358), (335, 336, 360, 359), (336, 337, 361, 360), (337, 338, 362, 361), (338, 339, 363, 362), (339, 340, 364, 363), (340, 341, 365, 364), (341, 342, 366, 365), (342, 343, 367, 366), (343, 344, 368, 367), (344, 345, 369, 368), (345, 346, 370, 369), (346, 347, 371, 370), (347, 348, 372, 371), (348, 349, 373, 372), (349, 350, 374, 373), (350, 351, 375, 374), (351, 352, 376, 375), (352, 353, 377, 376), (353, 354, 378, 377), (354, 355, 379, 378), (356, 357, 381, 380), (358, 359, 383, 382), (360, 361, 385, 384), (362, 363, 387, 386), (364, 365, 389, 388), (366, 367, 391, 390), (368, 369, 393, 392), (370, 371, 395, 394), (372, 373, 397, 396), (374, 375, 399, 398), (376, 377, 401, 400), (378, 379, 403, 402), (380, 381, 405, 404), (381, 382, 406, 405), (382, 383, 407, 406), (383, 384, 408, 407), (384, 385, 409, 408), (385, 386, 410, 409), (386, 387, 411, 410), (387, 388, 412, 411), (388, 389, 413, 412), (389, 390, 414, 413), (390, 391, 415, 414), (391, 392, 416, 415), (392, 393, 417, 416), (393, 394, 418, 417), (394, 395, 419, 418), (395, 396, 420, 419), (396, 397, 421, 420), (397, 398, 422, 421), (398, 399, 423, 422), (399, 400, 424, 423), (400, 401, 425, 424), (401, 402, 426, 425), (402, 403, 427, 426), (404, 405, 429, 428), (406, 407, 431, 430), (408, 409, 433, 432), (410, 411, 435, 434), (412, 413, 437, 436), (414, 415, 439, 438), (416, 417, 441, 440), (418, 419, 443, 442), (420, 421, 445, 444), (422, 423, 447, 446), (424, 425, 449, 448), (426, 427, 451, 450), (428, 429, 453, 452), (429, 430, 454, 453), (430, 431, 455, 454), (431, 432, 456, 455), (432, 433, 457, 456), (433, 434, 458, 457), (434, 435, 459, 458), (435, 436, 460, 459), (436, 437, 461, 460), (437, 438, 462, 461), (438, 439, 463, 462), (439, 440, 464, 463), (440, 441, 465, 464), (441, 442, 466, 465), (442, 443, 467, 466), (443, 444, 468, 467), (444, 445, 469, 468), (445, 446, 470, 469), (446, 447, 471, 470), (447, 448, 472, 471), (448, 449, 473, 472), (449, 450, 474, 473), (450, 451, 475, 474), (174, 150, 151, 479, 513), (479, 151, 152, 478), (478, 152, 153, 483), (483, 153, 154, 482), (482, 154, 155, 481), (481, 155, 156, 488), (488, 156, 157, 489), (489, 157, 158, 490), (490, 158, 159, 486), (486, 159, 160, 485), (485, 160, 161, 175, 493), (188, 174, 513, 512), (493, 175, 189, 492), (202, 188, 512, 515), (492, 189, 203, 495), (216, 202, 515, 514), (495, 203, 217, 476), (230, 216, 514, 480), (476, 217, 231, 477), (244, 230, 480, 484), (231, 245, 487, 477), (258, 244, 484, 491), (487, 245, 259, 494), (272, 258, 491, 496), (494, 259, 273, 498), (286, 272, 496, 500), (498, 273, 287, 499), (300, 286, 500, 511), (499, 287, 301, 497), (315, 314, 300, 511, 507), (316, 315, 507, 506), (317, 316, 506, 510), (318, 317, 510, 509), (319, 318, 509, 508), (320, 319, 508, 504), (321, 320, 504, 505), (322, 321, 505, 502), (323, 322, 502, 503), (324, 323, 503, 501), (301, 325, 324, 501, 497)])
_uv = me_chess_006.uv_layers.new(name='UVMap')
_uv.uv.foreach_set('vector', [0.0, 0.0, 0.0, 0.0, 0.0, 0.0, 0.0, 0.0, 0.0, 0.0, 0.0, 0.0, 0.0, 0.0, 0.0, 0.0, 0.0, 0.0, 0.0, 0.0, 0.0, 0.0, 0.0, 0.0, 0.0, 0.0, 0.0, 0.0, 0.0, 0.0, 0.0, 0.0, 0.0, 0.0, 0.0, 0.0, 0.0, 0.0, 0.0, 0.0, 0.0, 0.0, 0.0, 0.0, 0.0, 0.0, 0.0, 0.0, 0.0, 0.0, 0.0, 0.0, 0.0, 0.0, 0.0, 0.0, 0.0, 0.0, 0.0, 0.0, 0.0, 0.0, 0.0, 0.0, 0.0, 0.0, 0.0, 0.0, 0.0, 0.0, 0.0, 0.0, 0.0, 0.0, 0.0, 0.0, 0.0, 0.0, 0.0, 0.0, 0.0, 0.0, 0.0, 0.0, 0.0, 0.0, 0.0, 0.0, 0.0, 0.0, 0.0, 0.0, 0.0, 0.0, 0.0, 0.0, 0.0, 0.0, 0.0, 0.0, 0.0, 0.0, 0.0, 0.0, 0.0, 0.0, 0.0, 0.0, 0.0, 0.0, 0.0, 0.0, 0.0, 0.0, 0.0, 0.0, 0.0, 0.0, 0.0, 0.0, 0.0, 0.0, 0.0, 0.0, 0.0, 0.0, 0.0, 0.0, 0.0, 0.0, 0.0, 0.0, 0.0, 0.0, 0.0, 0.0, 0.0, 0.0, 0.0, 0.0, 0.0, 0.0, 0.0, 0.0, 0.0, 0.0, 0.0, 0.0, 0.0, 0.0, 0.0, 0.0, 0.0, 0.0, 0.0, 0.0, 0.0, 0.0, 0.0, 0.0, 0.0, 0.0, 0.0, 0.0, 0.0, 0.0, 0.0, 0.0, 0.0, 0.0, 0.0, 0.0, 0.0, 0.0, 0.0, 0.0, 0.0, 0.0, 0.0, 0.0, 0.0, 0.0, 0.0, 0.0, 0.0, 0.0, 0.0, 0.0, 0.0, 0.0, 0.0, 0.0, 0.0, 0.0, 0.0, 0.0, 0.0, 0.0, 0.0, 0.0, 0.0, 0.0, 0.0, 0.0, 0.0, 0.0, 0.0, 0.0, 0.0, 0.0, 0.0, 0.0, 0.0, 0.0, 0.0, 0.0, 0.0, 0.0, 0.0, 0.0, 0.0, 0.0, 0.0, 0.0, 0.0, 0.0, 0.0, 0.0, 0.0, 0.0, 0.0, 0.0, 0.0, 0.0, 0.0, 0.0, 0.0, 0.0, 0.0, 0.0, 0.0, 0.0, 0.0, 0.0, 0.0, 0.0, 0.0, 0.0, 0.0, 0.0, 0.0, 0.0, 0.0, 0.0, 0.0, 0.0, 0.0, 0.0, 0.0, 0.0, 0.0, 0.0, 0.0, 0.0, 0.0, 0.0, 0.0, 0.0, 0.0, 0.0, 0.0, 0.0, 0.0, 0.0, 0.0, 0.0, 0.0, 0.0, 0.0, 0.0, 0.0, 0.0, 0.0, 0.0, 0.0, 0.0, 0.0, 0.0, 0.0, 0.0, 0.0, 0.0, 0.0, 0.0, 0.0, 0.0, 0.0, 0.0, 0.0, 0.0, 0.0, 0.0, 0.0, 0.0, 0.0, 0.0, 0.0, 0.0, 0.0, 0.0, 0.0, 0.0, 0.0, 0.0, 0.0, 0.0, 0.0, 0.0, 0.0, 0.0, 0.0, 0.0, 0.0, 0.0, 0.0, 0.0, 0.0, 0.0, 0.0, 0.0, 0.0, 0.0, 0.0, 0.0, 0.0, 0.0, 0.0, 0.0, 0.0, 0.0, 0.0, 0.0, 0.0, 0.0, 0.0, 0.0, 0.0, 0.0, 0.0, 0.0, 0.0, 0.0, 0.0, 0.0, 0.0, 0.0, 0.0, 0.0, 0.0, 0.0, 0.0, 0.0, 0.0, 0.0, 0.0, 0.0, 0.0, 0.0, 0.0, 0.0, 0.0, 0.0, 0.0, 0.0, 0.0, 0.0, 0.0, 0.0, 0.0, 0.0, 0.0, 0.0, 0.0, 0.0, 0.0, 0.0, 0.0, 0.0, 0.0, 0.0, 0.0, 0.0, 0.0, 0.0, 0.0, 0.0, 0.0, 0.0, 0.0, 0.0, 0.0, 0.0, 0.0, 0.0, 0.0, 0.0, 0.0, 0.0, 0.0, 0.0, 0.0, 0.0, 0.0, 0.0, 0.0, 0.0, 0.0, 0.0, 0.0, 0.0, 0.0, 0.0, 0.0, 0.0, 0.0, 0.0, 0.0, 0.0, 0.0, 0.0, 0.0, 0.0, 0.0, 0.0, 0.0, 0.0, 0.0, 0.0, 0.0, 0.0, 0.0, 0.0, 0.0, 0.0, 0.0, 0.0, 0.0, 0.0, 0.0, 0.0, 0.0, 0.0, 0.0, 0.0, 0.0, 0.0, 0.0, 0.0, 0.0, 0.0, 0.0, 0.0, 0.0, 0.0, 0.0, 0.0, 0.0, 0.0, 0.0, 0.0, 0.0, 0.0, 0.0, 0.0, 0.0, 0.0, 0.0, 0.0, 0.0, 0.0, 0.0, 0.0, 0.0, 0.0, 0.0, 0.0, 0.0, 0.0, 0.0, 0.0, 0.0, 0.0, 0.0, 0.0, 0.0, 0.0, 0.0, 0.0, 0.0, 0.0, 0.0, 0.0, 0.0, 0.0, 0.0, 0.0, 0.0, 0.0, 0.0, 0.0, 0.0, 0.0, 0.0, 0.0, 0.0, 0.0, 0.0, 0.0, 0.0, 0.0, 0.0, 0.0, 0.0, 0.0, 0.0, 0.0, 0.0, 0.0, 0.0, 0.0, 0.0, 0.0, 0.0, 0.0, 0.0, 0.0, 0.0, 0.0, 0.0, 0.0, 0.0, 0.0, 0.0, 0.0, 0.0, 0.0, 0.0, 0.0, 0.0, 0.0, 0.0, 0.0, 0.0, 0.0, 0.0, 0.0, 0.0, 0.0, 0.0, 0.0, 0.0, 0.0, 0.0, 0.0, 0.0, 0.0, 0.0, 0.0, 0.0, 0.0, 0.0, 0.0, 0.0, 0.0, 0.0, 0.0, 0.0, 0.0, 0.0, 0.0, 0.0, 0.0, 0.0, 0.0, 0.0, 0.0, 0.0, 0.0, 0.0, 0.0, 0.0, 0.0, 0.0, 0.0, 0.0, 0.0, 0.0, 0.0, 0.0, 0.0, 0.0, 0.0, 0.0, 0.0, 0.0, 0.0, 0.0, 0.0, 0.0, 0.0, 0.0, 0.0, 0.0, 0.0, 0.0, 0.0, 0.0, 0.0, 0.0, 0.0, 0.0, 0.0, 0.0, 0.0, 0.0, 0.0, 0.0, 0.0, 0.0, 0.0, 0.0, 0.0, 0.0, 0.0, 0.0, 0.0, 0.0, 0.0, 0.0, 0.0, 0.0, 0.0, 0.0, 0.0, 0.0, 0.0, 0.0, 0.0, 0.0, 0.0, 0.0, 0.0, 0.0, 0.0, 0.0, 0.0, 0.0, 0.0, 0.0, 0.0, 0.0, 0.0, 0.0, 0.0, 0.0, 0.0, 0.0, 0.0, 0.0, 0.0, 0.0, 0.0, 0.0, 0.0, 0.0, 0.0, 0.0, 0.0, 0.0, 0.0, 0.0, 0.0, 0.0, 0.0, 0.0, 0.0, 0.0, 0.0, 0.0, 0.0, 0.0, 0.0, 0.0, 0.0, 0.0, 0.0, 0.0, 0.0, 0.0, 0.0, 0.0, 0.0, 0.0, 0.0, 0.0, 0.0, 0.0, 0.0, 0.0, 0.0, 0.0, 0.0, 0.0, 0.0, 0.0, 0.0, 0.0, 0.0, 0.0, 0.0, 0.0, 0.0, 0.0, 0.0, 0.0, 0.0, 0.0, 0.0, 0.0, 0.0, 0.0, 0.0, 0.0, 0.0, 0.0, 0.0, 0.0, 0.0, 0.0, 0.0, 0.0, 0.0, 0.0, 0.0, 0.0, 0.0, 0.0, 0.0, 0.0, 0.0, 0.0, 0.0, 0.0, 0.0, 0.0, 0.0, 0.0, 0.0, 0.0, 0.0, 0.0, 0.0, 0.0, 0.0, 0.0, 0.0, 0.0, 0.0, 0.0, 0.0, 0.0, 0.0, 0.0, 0.0, 0.0, 0.0, 0.0, 0.0, 0.0, 0.0, 0.0, 0.0, 0.0, 0.0, 0.0, 0.0, 0.0, 0.0, 0.0, 0.0, 0.0, 0.0, 0.0, 0.0, 0.0, 0.0, 0.0, 0.0, 0.0, 0.0, 0.0, 0.0, 0.0, 0.0, 0.0, 0.0, 0.0, 0.0, 0.0, 0.0, 0.0, 0.0, 0.0, 0.0, 0.0, 0.0, 0.0, 0.0, 0.0, 0.0, 0.0, 0.0, 0.0, 0.0, 0.0, 0.0, 0.0, 0.0, 0.0, 0.0, 0.0, 0.0, 0.0, 0.0, 0.0, 0.0, 0.0, 0.0, 0.0, 0.0, 0.0, 0.0, 0.0, 0.0, 0.0, 0.0, 0.0, 0.0, 0.0, 0.0, 0.0, 0.0, 0.0, 0.0, 0.0, 0.0, 0.0, 0.0, 0.0, 0.0, 0.0, 0.0, 0.0, 0.0, 0.0, 0.0, 0.0, 0.0, 0.0, 0.0, 0.0, 0.0, 0.0, 0.0, 0.0, 0.0, 0.0, 0.0, 0.0, 0.0, 0.0, 0.0, 0.0, 0.0, 0.0, 0.0, 0.0, 0.0, 0.0, 0.0, 0.0, 0.0, 0.0, 0.0, 0.0, 0.0, 0.0, 0.0, 0.0, 0.0, 0.0, 0.0, 0.0, 0.0, 0.0, 0.0, 0.0, 0.0, 0.0, 0.0, 0.0, 0.0, 0.0, 0.0, 0.0, 0.0, 0.0, 0.0, 0.0, 0.0, 0.0, 0.0, 0.0, 0.0, 0.0, 0.0, 0.0, 0.0, 0.0, 0.0, 0.0, 0.0, 0.0, 0.0, 0.0, 0.0, 0.0, 0.0, 0.0, 0.0, 0.0, 0.0, 0.0, 0.0, 0.0, 0.0, 0.0, 0.0, 0.0, 0.0, 0.0, 0.0, 0.0, 0.0, 0.0, 0.0, 0.0, 0.0, 0.0, 0.0, 0.0, 0.0, 0.0, 0.0, 0.0, 0.0, 0.0, 0.0, 0.0, 0.0, 0.0, 0.0, 0.0, 0.0, 0.0, 0.0, 0.0, 0.0, 0.0, 0.0, 0.0, 0.0, 0.0, 0.0, 0.0, 0.0, 0.0, 0.0, 0.0, 0.0, 0.0, 0.0, 0.0, 0.0, 0.0, 0.0, 0.0, 0.0, 0.0, 0.0, 0.0, 0.0, 0.0, 0.0, 0.0, 0.0, 0.0, 0.0, 0.0, 0.0, 0.0, 0.0, 0.0, 0.0, 0.0, 0.0, 0.0, 0.0, 0.0, 0.0, 0.0, 0.0, 0.0, 0.0, 0.0, 0.0, 0.0, 0.0, 0.0, 0.0, 0.0, 0.0, 0.0, 0.0, 0.0, 0.0, 0.0, 0.0, 0.0, 0.0, 0.0, 0.0, 0.0, 0.0, 0.0, 0.0, 0.0, 0.0, 0.0, 0.0, 0.0, 0.0, 0.0, 0.0, 0.0, 0.0, 0.0, 0.0, 0.0, 0.0, 0.0, 0.0, 0.0, 0.0, 0.0, 0.0, 0.0, 0.0, 0.0, 0.0, 0.0, 0.0, 0.0, 0.0, 0.0, 0.0, 0.0, 0.0, 0.0, 0.0, 0.0, 0.0, 0.0, 0.0, 0.0, 0.0, 0.0, 0.0, 0.0, 0.0, 0.0, 0.0, 0.0, 0.0, 0.0, 0.0, 0.0, 0.0, 0.0, 0.0, 0.0, 0.0, 0.0, 0.0, 0.0, 0.0, 0.0, 0.0, 0.0, 0.0, 0.0, 0.0, 0.0, 0.0, 0.0, 0.0, 0.0, 0.0, 0.0, 0.0, 0.0, 0.0, 0.0, 0.0, 0.0, 0.0, 0.0, 0.0, 0.0, 0.0, 0.0, 0.0, 0.0, 0.0, 0.0, 0.0, 0.0, 0.0, 0.0, 0.0, 0.0, 0.0, 0.0, 0.0, 0.0, 0.0, 0.0, 0.0, 0.0, 0.0, 0.0, 0.0, 0.0, 0.0, 0.0, 0.0, 0.0, 0.0, 0.0, 0.0, 0.0, 0.0, 0.0, 0.0, 0.0, 0.0, 0.0, 0.0, 0.0, 0.0, 0.0, 0.0, 0.0, 0.0, 0.0, 0.0, 0.0, 0.0, 0.0, 0.0, 0.0, 0.0, 0.0, 0.0, 0.0, 0.0, 0.0, 0.0, 0.0, 0.0, 0.0, 0.0, 0.0, 0.0, 0.0, 0.0, 0.0, 0.0, 0.0, 0.0, 0.0, 0.0, 0.0, 0.0, 0.0, 0.0, 0.0, 0.0, 0.0, 0.0, 0.0, 0.0, 0.0, 0.0, 0.0, 0.0, 0.0, 0.0, 0.0, 0.0, 0.0, 0.0, 0.0, 0.0, 0.0, 0.0, 0.0, 0.0, 0.0, 0.0, 0.0, 0.0, 0.0, 0.0, 0.0, 0.0, 0.0, 0.0, 0.0, 0.0, 0.0, 0.0, 0.0, 0.0, 0.0, 0.0, 0.0, 0.0, 0.0, 0.0, 0.0, 0.0, 0.0, 0.0, 0.0, 0.0, 0.0, 0.0, 0.0, 0.0, 0.0, 0.0, 0.0, 0.0, 0.0, 0.0, 0.0, 0.0, 0.0, 0.0, 0.0, 0.0, 0.0, 0.0, 0.0, 0.0, 0.0, 0.0, 0.0, 0.0, 0.0, 0.0, 0.0, 0.0, 0.0, 0.0, 0.0, 0.0, 0.0, 0.0, 0.0, 0.0, 0.0, 0.0, 0.0, 0.0, 0.0, 0.0, 0.0, 0.0, 0.0, 0.0, 0.0, 0.0, 0.0, 0.0, 0.0, 0.0, 0.0, 0.0, 0.0, 0.0, 0.0, 0.0, 0.0, 0.0, 0.0, 0.0, 0.0, 0.0, 0.0, 0.0, 0.0, 0.0, 0.0, 0.0, 0.0, 0.0, 0.0, 0.0, 0.0, 0.0, 0.0, 0.0, 0.0, 0.0, 0.0, 0.0, 0.0, 0.0, 0.0, 0.0, 0.0, 0.0, 0.0, 0.0, 0.0, 0.0, 0.0, 0.0, 0.0, 0.0, 0.0, 0.0, 0.0, 0.0, 0.0, 0.0, 0.0, 0.0, 0.0, 0.0, 0.0, 0.0, 0.0, 0.0, 0.0, 0.0, 0.0, 0.0, 0.0, 0.0, 0.0, 0.0, 0.0, 0.0, 0.0, 0.0, 0.0, 0.0, 0.0, 0.0, 0.0, 0.0, 0.0, 0.0, 0.0, 0.0, 0.0, 0.0, 0.0, 0.0, 0.0, 0.0, 0.0, 0.0, 0.0, 0.0, 0.0, 0.0, 0.0, 0.0, 0.0, 0.0, 0.0, 0.0, 0.0, 0.0, 0.0, 0.0, 0.0, 0.0, 0.0, 0.0, 0.0, 0.0, 0.0, 0.0, 0.0, 0.0, 0.0, 0.0, 0.0, 0.0, 0.0, 0.0, 0.0, 0.0, 0.0, 0.0, 0.0, 0.0, 0.0, 0.0, 0.0, 0.0, 0.0, 0.0, 0.0, 0.0, 0.0, 0.0, 0.0, 0.0, 0.0, 0.0, 0.0, 0.0, 0.0, 0.0, 0.0, 0.0, 0.0, 0.0, 0.0, 0.0, 0.0, 0.0, 0.0, 0.0, 0.0, 0.0, 0.0, 0.0, 0.0, 0.0, 0.0, 0.0, 0.0, 0.0, 0.0, 0.0, 0.0, 0.0, 0.0, 0.0, 0.0, 0.0, 0.0, 0.0, 0.0, 0.0, 0.0, 0.0, 0.0, 0.0, 0.0, 0.0, 0.0, 0.0, 0.0, 0.0, 0.0, 0.0, 0.0, 0.0, 0.0, 0.0, 0.0, 0.0, 0.0, 0.0, 0.0, 0.0, 0.0, 0.0, 0.0, 0.0, 0.0, 0.0, 0.0, 0.0, 0.0, 0.0, 0.0, 0.0, 0.0, 0.0, 0.0, 0.0, 0.0, 0.0, 0.0, 0.0, 0.0, 0.0, 0.0, 0.0, 0.0, 0.0, 0.0, 0.0, 0.0, 0.0, 0.0, 0.0, 0.0, 0.0, 0.0, 0.0, 0.0, 0.0, 0.0, 0.0, 0.0, 0.0, 0.0, 0.0, 0.0, 0.0, 0.0, 0.0, 0.0, 0.0, 0.0, 0.0, 0.0, 0.0, 0.0, 0.0, 0.0, 0.0, 0.0, 0.0, 0.0, 0.0, 0.0, 0.0, 0.0, 0.0, 0.0, 0.0, 0.0, 0.0, 0.0, 0.0, 0.0, 0.0, 0.0, 0.0, 0.0, 0.0, 0.0, 0.0, 0.0, 0.0, 0.0, 0.0, 0.0, 0.0, 0.0, 0.0, 0.0, 0.0, 0.0, 0.0, 0.0, 0.0, 0.0, 0.0, 0.0, 0.0, 0.0, 0.0, 0.0, 0.0, 0.0, 0.0, 0.0, 0.0, 0.0, 0.0, 0.0, 0.0, 0.0, 0.0, 0.0, 0.0, 0.0, 0.0, 0.0, 0.0, 0.0, 0.0, 0.0, 0.0, 0.0, 0.0, 0.0, 0.0, 0.0, 0.0, 0.0, 0.0, 0.0, 0.0, 0.0, 0.0, 0.0, 0.0, 0.0, 0.0, 0.0, 0.0, 0.0, 0.0, 0.0, 0.0, 0.0, 0.0, 0.0, 0.0, 0.0, 0.0, 0.0, 0.0, 0.0, 0.0, 0.0, 0.0, 0.0, 0.0, 0.0, 0.0, 0.0, 0.0, 0.0, 0.0, 0.0, 0.0, 0.0, 0.0, 0.0, 0.0, 0.0, 0.0, 0.0, 0.0, 0.0, 0.0, 0.0, 0.0, 0.0, 0.0, 0.0, 0.0, 0.0, 0.0, 0.0, 0.0, 0.0, 0.0, 0.0, 0.0, 0.0, 0.0, 0.0, 0.0, 0.0, 0.0, 0.0, 0.0, 0.0, 0.0, 0.0, 0.0, 0.0, 0.0, 0.0, 0.0, 0.0, 0.0, 0.0, 0.0, 0.0, 0.0, 0.0, 0.0, 0.0, 0.0, 0.0, 0.0, 0.0, 0.0, 0.0, 0.0, 0.0, 0.0, 0.0, 0.0, 0.0, 0.0, 0.0, 0.0, 0.0, 0.0, 0.0, 0.0, 0.0, 0.0, 0.0, 0.0, 0.0, 0.0, 0.0, 0.0, 0.0, 0.0, 0.0, 0.0, 0.0, 0.0, 0.0, 0.0, 0.0, 0.0, 0.0, 0.0, 0.0, 0.0, 0.0, 0.0, 0.0, 0.0, 0.0, 0.0, 0.0, 0.0, 0.0, 0.0, 0.0, 0.0, 0.0, 0.0, 0.0, 0.0, 0.0, 0.0, 0.0, 0.0, 0.0, 0.0, 0.0, 0.0, 0.0, 0.0, 0.0, 0.0, 0.0, 0.0, 0.0, 0.0, 0.0, 0.0, 0.0, 0.0, 0.0, 0.0, 0.0, 0.0, 0.0, 0.0, 0.0, 0.0, 0.0, 0.0, 0.0, 0.0, 0.0, 0.0, 0.0, 0.0, 0.0, 0.0, 0.0, 0.0, 0.0, 0.0, 0.0, 0.0, 0.0, 0.0, 0.0, 0.0, 0.0, 0.0, 0.0, 0.0, 0.0, 0.0, 0.0, 0.0, 0.0, 0.0, 0.0, 0.0, 0.0, 0.0, 0.0, 0.0, 0.0, 0.0, 0.0, 0.0, 0.0, 0.0, 0.0, 0.0, 0.0, 0.0, 0.0, 0.0, 0.0, 0.0, 0.0, 0.0, 0.0, 0.0, 0.0, 0.0, 0.0, 0.0, 0.0, 0.0, 0.0, 0.0, 0.0, 0.0, 0.0, 0.0, 0.0, 0.0, 0.0, 0.0, 0.0, 0.0, 0.0, 0.0, 0.0, 0.0, 0.0, 0.0, 0.0, 0.0, 0.0, 0.0, 0.0, 0.0, 0.0, 0.0, 0.0, 0.0, 0.0, 0.0, 0.0, 0.0, 0.0, 0.0, 0.0, 0.0, 0.0, 0.0, 0.0, 0.0, 0.0, 0.0, 0.0, 0.0, 0.0, 0.0, 0.0, 0.0, 0.0, 0.0, 0.0, 0.0, 0.0, 0.0, 0.0, 0.0, 0.0, 0.0, 0.0, 0.0, 0.0, 0.0, 0.0, 0.0, 0.0, 0.0, 0.0, 0.0, 0.0, 0.0, 0.0, 0.0, 0.0, 0.0, 0.0, 0.0, 0.0, 0.0, 0.0, 0.0, 0.0, 0.0, 0.0, 0.0, 0.0, 0.0, 0.0, 0.0, 0.0, 0.0, 0.0, 0.0, 0.0, 0.0, 0.0, 0.0, 0.0, 0.0, 0.0, 0.0, 0.0, 0.0, 0.0, 0.0, 0.0, 0.0, 0.0, 0.0, 0.0, 0.0, 0.0, 0.0, 0.0, 0.0, 0.0, 0.0, 0.0, 0.0, 0.0, 0.0, 0.0, 0.0, 0.0, 0.0, 0.0, 0.0, 0.0, 0.0, 0.0, 0.0, 0.0, 0.0, 0.0, 0.0, 0.0, 0.0, 0.0, 0.0, 0.0, 0.0, 0.0, 0.0, 0.0, 0.0, 0.0, 0.0, 0.0, 0.0, 0.0, 0.0, 0.0, 0.0, 0.0, 0.0, 0.0, 0.0, 0.0, 0.0, 0.0, 0.0, 0.0, 0.0, 0.0, 0.0, 0.0, 0.0, 0.0, 0.0, 0.0, 0.0, 0.0, 0.0, 0.0, 0.0, 0.0, 0.0, 0.0, 0.0, 0.0, 0.0, 0.0, 0.0, 0.0, 0.0, 0.0, 0.0, 0.0, 0.0, 0.0, 0.0, 0.0, 0.0, 0.0, 0.0, 0.0, 0.0, 0.0, 0.0, 0.0, 0.0, 0.0, 0.0, 0.0, 0.0, 0.0, 0.0, 0.0, 0.0, 0.0, 0.0, 0.0, 0.0, 0.0, 0.0, 0.0, 0.0, 0.0, 0.0, 0.0, 0.0, 0.0, 0.0, 0.0, 0.0, 0.0, 0.0, 0.0, 0.0, 0.0, 0.0, 0.0, 0.0, 0.0, 0.0, 0.0, 0.0, 0.0, 0.0, 0.0, 0.0, 0.0, 0.0, 0.0, 0.0, 0.0, 0.0, 0.0, 0.0, 0.0, 0.0, 0.0, 0.0, 0.0, 0.0, 0.0, 0.0, 0.0, 0.0, 0.0, 0.0, 0.0, 0.0, 0.0, 0.0, 0.0, 0.0, 0.0, 0.0, 0.0, 0.0, 0.0, 0.0, 0.0, 0.0, 0.0, 0.0, 0.0, 0.0, 0.0, 0.0, 0.0, 0.0, 0.0, 0.0, 0.0, 0.0, 0.0, 0.0, 0.0, 0.0, 0.0, 0.0, 0.0, 0.0, 0.0, 0.0, 0.0, 0.0, 0.0, 0.0, 0.0, 0.0, 0.0, 0.0, 0.0, 0.0, 0.0, 0.0, 0.0, 0.0, 0.0, 0.0, 0.0, 0.0, 0.0, 0.0, 0.0, 0.0, 0.0, 0.0, 0.0, 0.0, 0.0, 0.0, 0.0, 0.0, 0.0, 0.0, 0.0, 0.0, 0.0, 0.0, 0.0, 0.0, 0.0, 0.0, 0.0, 0.0, 0.0, 0.0, 0.0, 0.0, 0.0, 0.0, 0.0, 0.0, 0.0, 0.0, 0.0, 0.0, 0.0, 0.0, 0.0, 0.0, 0.0, 0.0, 0.0, 0.0, 0.0, 0.0, 0.0, 0.0, 0.0, 0.0, 0.0, 0.0, 0.0, 0.0, 0.0, 0.0, 0.0, 0.0, 0.0, 0.0, 0.0, 0.0, 0.0, 0.0, 0.0, 0.0, 0.0, 0.0, 0.0, 0.0, 0.0, 0.0, 0.0, 0.0, 0.0, 0.0, 0.0, 0.0, 0.0, 0.0, 0.0, 0.0, 0.0, 0.0, 0.0, 0.0, 0.0, 0.0, 0.0, 0.0, 0.0, 0.0, 0.0, 0.0, 0.0, 0.0, 0.0, 0.0, 0.0, 0.0, 0.0, 0.0, 0.0, 0.0, 0.0, 0.0, 0.0, 0.0, 0.0, 0.0, 0.0, 0.0, 0.0, 0.0, 0.0, 0.0, 0.0, 0.0, 0.0, 0.0, 0.0, 0.0, 0.0, 0.0, 0.0, 0.0, 0.0, 0.0, 0.0, 0.0, 0.0, 0.0, 0.0, 0.0, 0.0, 0.0, 0.0, 0.0, 0.0, 0.0, 0.0, 0.0, 0.0, 0.0, 0.0, 0.0, 0.0, 0.0, 0.0, 0.0, 0.0, 0.0, 0.0, 0.0, 0.0, 0.0, 0.0, 0.0, 0.0, 0.0, 0.0, 0.0, 0.0, 0.0, 0.0, 0.0, 0.0, 0.0, 0.0, 0.0, 0.0, 0.0, 0.0, 0.0, 0.0, 0.0, 0.0, 0.0, 0.0, 0.0, 0.0, 0.0, 0.0, 0.0, 0.0, 0.0, 0.0, 0.0, 0.0, 0.0, 0.0, 0.0, 0.0, 0.0, 0.0, 0.0, 0.0, 0.0, 0.0, 0.0, 0.0, 0.0, 0.0, 0.0, 0.0, 0.0, 0.0, 0.0, 0.0, 0.0, 0.0, 0.0, 0.0, 0.0, 0.0, 0.0, 0.0, 0.0, 0.0, 0.0, 0.0, 0.0, 0.0, 0.0, 0.0, 0.0, 0.0, 0.0, 0.0, 0.0, 0.0, 0.0, 0.0, 0.0, 0.0, 0.0, 0.0, 0.0, 0.0, 0.0, 0.0, 0.0, 0.0, 0.0, 0.0, 0.0, 0.0, 0.0, 0.0, 0.0, 0.0, 0.0, 0.0, 0.0, 0.0, 0.0, 0.0, 0.0, 0.0, 0.0, 0.0, 0.0, 0.0, 0.0, 0.0, 0.0, 0.0, 0.0, 0.0, 0.0, 0.0, 0.0, 0.0, 0.0, 0.0, 0.0, 0.0, 0.0, 0.0, 0.0, 0.0, 0.0, 0.0, 0.0, 0.0, 0.0, 0.0, 0.0, 0.0, 0.0, 0.0, 0.0, 0.0, 0.0, 0.0, 0.0, 0.0, 0.0, 0.0, 0.0, 0.0, 0.0, 0.0, 0.0, 0.0, 0.0, 0.0, 0.0, 0.0, 0.0, 0.0, 0.0, 0.0, 0.0, 0.0, 0.0, 0.0, 0.0, 0.0, 0.0, 0.0, 0.0, 0.0, 0.0, 0.0, 0.0, 0.0, 0.0, 0.0, 0.0, 0.0, 0.0, 0.0, 0.0, 0.0, 0.0, 0.0, 0.0, 0.0, 0.0, 0.0, 0.0, 0.0, 0.0, 0.0, 0.0, 0.0, 0.0, 0.0, 0.0, 0.0, 0.0, 0.0, 0.0, 0.0, 0.0, 0.0, 0.0, 0.0, 0.0, 0.0, 0.0, 0.0, 0.0, 0.0, 0.0, 0.0, 0.0, 0.0, 0.0, 0.0, 0.0, 0.0, 0.0, 0.0, 0.0, 0.0, 0.0, 0.0, 0.0, 0.0, 0.0, 0.0, 0.0, 0.0, 0.0, 0.0, 0.0, 0.0, 0.0, 0.0, 0.0, 0.0, 0.0, 0.0, 0.0, 0.0, 0.0, 0.0, 0.0, 0.0, 0.0, 0.0, 0.0, 0.0, 0.0, 0.0, 0.0, 0.0, 0.0, 0.0, 0.0, 0.0, 0.0, 0.0, 0.0, 0.0, 0.0, 0.0, 0.0, 0.0, 0.0, 0.0, 0.0, 0.0, 0.0, 0.0, 0.0, 0.0, 0.0, 0.0, 0.0, 0.0, 0.0, 0.0, 0.0, 0.0, 0.0, 0.0, 0.0, 0.0, 0.0, 0.0, 0.0, 0.0, 0.0, 0.0, 0.0, 0.0, 0.0, 0.0, 0.0, 0.0, 0.0, 0.0, 0.0, 0.0, 0.0, 0.0, 0.0, 0.0, 0.0, 0.0, 0.0, 0.0, 0.0, 0.0, 0.0, 0.0, 0.0, 0.0, 0.0, 0.0, 0.0, 0.0, 0.0, 0.0, 0.0, 0.0, 0.0, 0.0, 0.0, 0.0, 0.0, 0.0, 0.0, 0.0, 0.0, 0.0, 0.0, 0.0, 0.0, 0.0, 0.0, 0.0, 0.0, 0.0, 0.0, 0.0, 0.0, 0.0, 0.0, 0.0, 0.0, 0.0, 0.0, 0.0, 0.0, 0.0, 0.0, 0.0, 0.0, 0.0, 0.0, 0.0, 0.0, 0.0, 0.0, 0.0, 0.0, 0.0, 0.0, 0.0, 0.0, 0.0, 0.0, 0.0, 0.0, 0.0, 0.0, 0.0, 0.0, 0.0, 0.0, 0.0, 0.0, 0.0, 0.0, 0.0, 0.0, 0.0, 0.0, 0.0, 0.0, 0.0, 0.0, 0.0, 0.0, 0.0, 0.0, 0.0, 0.0, 0.0, 0.0, 0.0, 0.0, 0.0, 0.0, 0.0, 0.0, 0.0, 0.0, 0.0, 0.0, 0.0, 0.0, 0.0, 0.0, 0.0, 0.0, 0.0, 0.0, 0.0, 0.0, 0.0, 0.0, 0.0, 0.0, 0.0, 0.0, 0.0, 0.0, 0.0, 0.0, 0.0, 0.0, 0.0, 0.0, 0.0, 0.0, 0.0, 0.0, 0.0, 0.0, 0.0, 0.0, 0.0, 0.0, 0.0, 0.0, 0.0, 0.0, 0.0, 0.0, 0.0, 0.0, 0.0, 0.0, 0.0, 0.0, 0.0, 0.0, 0.0, 0.0, 0.0, 0.0, 0.0, 0.0, 0.0, 0.0, 0.0, 0.0, 0.0, 0.0, 0.0, 0.0, 0.0, 0.0, 0.0, 0.0, 0.0, 0.0, 0.0, 0.0, 0.0, 0.0, 0.0, 0.0, 0.0, 0.0, 0.0, 0.0, 0.0, 0.0, 0.0, 0.0])
me_chess_006.use_remesh_fix_poles = True
me_chess_006.use_remesh_preserve_attributes = False
me_chess_006.use_mirror_vertex_groups = False
me_chess_006.update()

# ---- objects
ob_chess = bpy.data.objects.new('Chess', me_chess_005)
ob_chess_001 = bpy.data.objects.new('Chess.001', me_chess_006)
ob_camera = bpy.data.objects.new('Camera', cam_camera)

# ---- transforms, parenting, visibility, modifiers, constraints
ob_chess.location = (0.0, 0.0, 0.0)
ob_chess.lineart.crease_threshold = 0.0
ob_chess_001.location = (0.0, 0.0, 1.0)
ob_chess_001.lineart.crease_threshold = 0.0
ob_camera.location = (7.359, -6.926, 4.958)
ob_camera.rotation_euler = (1.109, 0.0, 0.8149)
ob_camera.lock_rotations_4d = False
ob_camera.empty_display_type = 'ARROWS'
ob_camera.color = (0.0, 0.0, 0.0, 0.0)
ob_camera.display_type = 'WIRE'
ob_camera.lineart.crease_threshold = 0.0

# ---- collection membership
scene.collection.objects.link(ob_chess)
scene.collection.objects.link(ob_chess_001)
col_collection.objects.link(ob_camera)

# ---- scene / render settings (as saved in the file)
scene.camera = ob_camera
scene.frame_start = 1; scene.frame_end = 250; scene.frame_set(43)
scene.render.engine = 'BLENDER_EEVEE_NEXT'
scene.cycles.use_denoising = False
scene.cycles.samples = 128
scene.cycles.sampling_pattern = 'TABULATED_SOBOL'
scene.cycles.use_adaptive_sampling = False
scene.cycles.use_light_tree = False
scene.view_settings.view_transform = 'Filmic'
bpy.context.view_layer.update()

# ---- added for rendering (the .blend has no usable light): sun
light_auto_sun = bpy.data.lights.new('AutoSun', 'SUN')
light_auto_sun.energy = 3.0
light_auto_sun.angle = 0.0523599
ob_auto_sun = bpy.data.objects.new('AutoSun', light_auto_sun)
scene.collection.objects.link(ob_auto_sun)
ob_auto_sun.rotation_euler = (0.872665, 0.174533, 0.523599)
bpy.context.view_layer.update()
